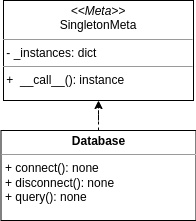

The diagram above was exported from draw.io. Its source (the exported page's mxGraphModel, read from the mxfile embedded in the PNG):
<mxGraphModel dx="1422" dy="798" grid="1" gridSize="10" guides="1" tooltips="1" connect="1" arrows="1" fold="1" page="1" pageScale="1" pageWidth="827" pageHeight="1169" math="0" shadow="0">
  <root>
    <mxCell id="0" />
    <mxCell id="1" parent="0" />
    <mxCell id="Oe4XousRuqZsGufHKgPb-11" style="edgeStyle=orthogonalEdgeStyle;rounded=0;orthogonalLoop=1;jettySize=auto;html=1;entryX=0.5;entryY=1;entryDx=0;entryDy=0;dashed=1;" parent="1" source="Oe4XousRuqZsGufHKgPb-7" edge="1">
      <mxGeometry relative="1" as="geometry">
        <mxPoint x="210" y="210" as="targetPoint" />
      </mxGeometry>
    </mxCell>
    <mxCell id="Oe4XousRuqZsGufHKgPb-7" value="&lt;p style=&quot;margin: 0px ; margin-top: 4px ; text-align: center&quot;&gt;&lt;b&gt;Database&lt;/b&gt;&lt;/p&gt;&lt;hr size=&quot;1&quot;&gt;&lt;p style=&quot;margin: 0px ; margin-left: 4px&quot;&gt;&lt;/p&gt;&lt;p style=&quot;margin: 0px ; margin-left: 4px&quot;&gt;+&amp;nbsp;connect(): none&lt;br&gt;&lt;/p&gt;&lt;p style=&quot;margin: 0px ; margin-left: 4px&quot;&gt;+ disconnect(): none&lt;/p&gt;&lt;p style=&quot;margin: 0px ; margin-left: 4px&quot;&gt;+ query(): none&lt;/p&gt;" style="verticalAlign=top;align=left;overflow=fill;fontSize=12;fontFamily=Helvetica;html=1;" parent="1" vertex="1">
      <mxGeometry x="112.5" y="240" width="195" height="90" as="geometry" />
    </mxCell>
    <mxCell id="GBFCmiAW9sCAefff_dx8-1" value="&lt;p style=&quot;margin: 0px ; margin-top: 4px ; text-align: center&quot;&gt;&lt;i&gt;&amp;lt;&amp;lt;Meta&amp;gt;&amp;gt;&lt;/i&gt;&lt;br&gt;&lt;/p&gt;&lt;div style=&quot;text-align: center&quot;&gt;&lt;span&gt;SingletonMeta&lt;/span&gt;&lt;/div&gt;&lt;hr size=&quot;1&quot;&gt;&lt;p style=&quot;margin: 0px ; margin-left: 4px&quot;&gt;&lt;/p&gt;&amp;nbsp;- _instances: dict&lt;hr size=&quot;1&quot;&gt;&lt;p style=&quot;margin: 0px ; margin-left: 4px&quot;&gt;&lt;/p&gt;&amp;nbsp;+&amp;nbsp; __call__(): instance" style="verticalAlign=top;align=left;overflow=fill;fontSize=12;fontFamily=Helvetica;html=1;" parent="1" vertex="1">
      <mxGeometry x="115" y="110" width="190" height="100" as="geometry" />
    </mxCell>
  </root>
</mxGraphModel>